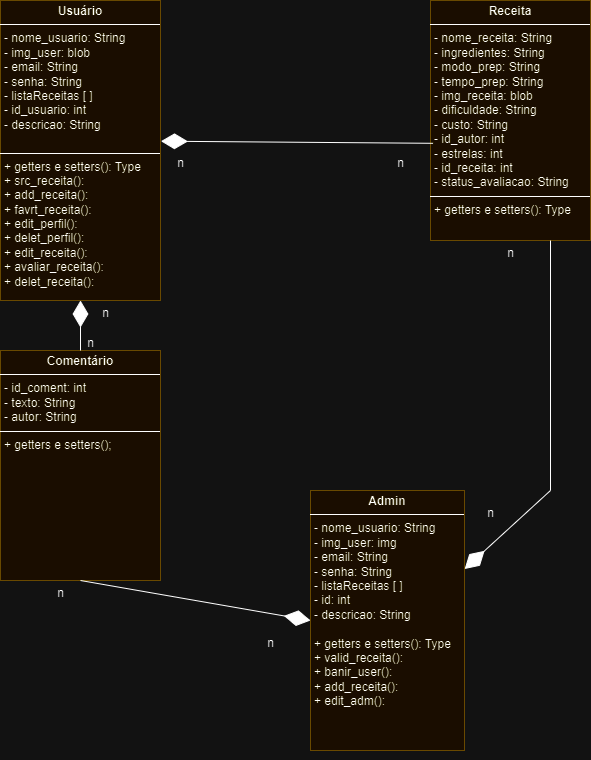

The diagram above was exported from draw.io. Its source (the exported page's mxGraphModel, read from the mxfile embedded in the PNG):
<mxGraphModel dx="992" dy="703" grid="1" gridSize="10" guides="1" tooltips="1" connect="1" arrows="1" fold="1" page="1" pageScale="1" pageWidth="827" pageHeight="1169" math="0" shadow="0">
  <root>
    <mxCell id="0" />
    <mxCell id="1" parent="0" />
    <mxCell id="q-l7EGYceRVGkdVelXSf-7" value="&lt;p style=&quot;margin:0px;margin-top:4px;text-align:center;&quot;&gt;&lt;b&gt;Usuário&lt;/b&gt;&lt;/p&gt;&lt;hr size=&quot;1&quot; style=&quot;border-style:solid;&quot;&gt;&lt;p style=&quot;margin:0px;margin-left:4px;&quot;&gt;- nome_usuario: String&lt;/p&gt;&lt;p style=&quot;margin:0px;margin-left:4px;&quot;&gt;- img_user: blob&lt;/p&gt;&lt;p style=&quot;margin:0px;margin-left:4px;&quot;&gt;- email: String&lt;/p&gt;&lt;p style=&quot;margin:0px;margin-left:4px;&quot;&gt;- senha: String&lt;/p&gt;&lt;p style=&quot;margin:0px;margin-left:4px;&quot;&gt;- listaReceitas [ ]&lt;/p&gt;&lt;p style=&quot;margin:0px;margin-left:4px;&quot;&gt;- id_usuario: int&lt;/p&gt;&lt;p style=&quot;margin:0px;margin-left:4px;&quot;&gt;- descricao: String&lt;/p&gt;&lt;p style=&quot;margin:0px;margin-left:4px;&quot;&gt;&lt;br&gt;&lt;/p&gt;&lt;hr size=&quot;1&quot; style=&quot;border-style:solid;&quot;&gt;&lt;p style=&quot;margin:0px;margin-left:4px;&quot;&gt;+ getters e setters(): Type&lt;/p&gt;&lt;p style=&quot;margin:0px;margin-left:4px;&quot;&gt;+ src_receita():&amp;nbsp;&lt;/p&gt;&lt;p style=&quot;margin:0px;margin-left:4px;&quot;&gt;+ add_receita():&amp;nbsp;&lt;/p&gt;&lt;p style=&quot;margin:0px;margin-left:4px;&quot;&gt;+ favrt_receita():&amp;nbsp;&lt;/p&gt;&lt;p style=&quot;margin:0px;margin-left:4px;&quot;&gt;+ edit_perfil():&lt;/p&gt;&lt;p style=&quot;margin:0px;margin-left:4px;&quot;&gt;+ delet_perfil():&lt;/p&gt;&lt;p style=&quot;margin:0px;margin-left:4px;&quot;&gt;+ edit_receita():&lt;br&gt;+ avaliar_receita():&lt;/p&gt;&lt;p style=&quot;margin:0px;margin-left:4px;&quot;&gt;+ delet_receita():&lt;/p&gt;&lt;p style=&quot;margin:0px;margin-left:4px;&quot;&gt;&lt;br&gt;&lt;/p&gt;&lt;p style=&quot;margin:0px;margin-left:4px;&quot;&gt;&lt;br&gt;&lt;/p&gt;&lt;p style=&quot;margin:0px;margin-left:4px;&quot;&gt;&lt;br&gt;&lt;/p&gt;" style="verticalAlign=top;align=left;overflow=fill;html=1;whiteSpace=wrap;fillColor=#fff2cc;strokeColor=#d6b656;" parent="1" vertex="1">
      <mxGeometry x="60" y="100" width="160" height="300" as="geometry" />
    </mxCell>
    <mxCell id="q-l7EGYceRVGkdVelXSf-8" value="&lt;p style=&quot;margin:0px;margin-top:4px;text-align:center;&quot;&gt;&lt;b&gt;Receita&lt;/b&gt;&lt;/p&gt;&lt;hr size=&quot;1&quot; style=&quot;border-style:solid;&quot;&gt;&lt;p style=&quot;margin:0px;margin-left:4px;&quot;&gt;- nome_receita: String&lt;/p&gt;&lt;p style=&quot;margin:0px;margin-left:4px;&quot;&gt;- ingredientes: String&lt;/p&gt;&lt;p style=&quot;margin:0px;margin-left:4px;&quot;&gt;- modo_prep: String&lt;/p&gt;&lt;p style=&quot;margin:0px;margin-left:4px;&quot;&gt;- tempo_prep: String&lt;/p&gt;&lt;p style=&quot;margin:0px;margin-left:4px;&quot;&gt;- img_receita: blob&lt;/p&gt;&lt;p style=&quot;margin:0px;margin-left:4px;&quot;&gt;- dificuldade: String&lt;/p&gt;&lt;p style=&quot;margin:0px;margin-left:4px;&quot;&gt;- custo: String&lt;/p&gt;&lt;p style=&quot;margin:0px;margin-left:4px;&quot;&gt;- id_autor: int&lt;/p&gt;&lt;p style=&quot;margin:0px;margin-left:4px;&quot;&gt;- estrelas: int&lt;/p&gt;&lt;p style=&quot;margin:0px;margin-left:4px;&quot;&gt;- id_receita: int&lt;/p&gt;&lt;p style=&quot;margin:0px;margin-left:4px;&quot;&gt;- status_avaliacao: String&lt;/p&gt;&lt;hr size=&quot;1&quot; style=&quot;border-style:solid;&quot;&gt;&lt;p style=&quot;margin:0px;margin-left:4px;&quot;&gt;+ getters e setters(): Type&lt;/p&gt;&lt;p style=&quot;margin:0px;margin-left:4px;&quot;&gt;&lt;br&gt;&lt;/p&gt;" style="verticalAlign=top;align=left;overflow=fill;html=1;whiteSpace=wrap;fillColor=#fff2cc;strokeColor=#d6b656;" parent="1" vertex="1">
      <mxGeometry x="490" y="100" width="160" height="240" as="geometry" />
    </mxCell>
    <mxCell id="q-l7EGYceRVGkdVelXSf-9" value="&lt;p style=&quot;margin:0px;margin-top:4px;text-align:center;&quot;&gt;&lt;b&gt;Admin&lt;/b&gt;&lt;/p&gt;&lt;hr size=&quot;1&quot; style=&quot;border-style:solid;&quot;&gt;&lt;p style=&quot;margin:0px;margin-left:4px;&quot;&gt;&lt;/p&gt;&lt;div&gt;&lt;p style=&quot;margin: 0px 0px 0px 4px;&quot;&gt;- nome_usuario: String&lt;/p&gt;&lt;p style=&quot;margin: 0px 0px 0px 4px;&quot;&gt;- img_user: img&lt;/p&gt;&lt;p style=&quot;margin: 0px 0px 0px 4px;&quot;&gt;- email: String&lt;/p&gt;&lt;p style=&quot;margin: 0px 0px 0px 4px;&quot;&gt;- senha: String&lt;/p&gt;&lt;p style=&quot;margin: 0px 0px 0px 4px;&quot;&gt;- listaReceitas [ ]&lt;/p&gt;&lt;p style=&quot;margin: 0px 0px 0px 4px;&quot;&gt;- id: int&lt;/p&gt;&lt;p style=&quot;margin: 0px 0px 0px 4px;&quot;&gt;- descricao: String&lt;/p&gt;&lt;p style=&quot;margin: 0px 0px 0px 4px;&quot;&gt;&lt;br&gt;&lt;/p&gt;&lt;div&gt;&lt;p style=&quot;margin:0px;margin-left:4px;&quot;&gt;+ getters e setters(): Type&lt;/p&gt;&lt;p style=&quot;margin:0px;margin-left:4px;&quot;&gt;+ valid_receita():&amp;nbsp;&lt;/p&gt;&lt;p style=&quot;margin:0px;margin-left:4px;&quot;&gt;+ banir_user():&amp;nbsp;&lt;/p&gt;&lt;p style=&quot;margin:0px;margin-left:4px;&quot;&gt;+ add_receita():&amp;nbsp;&lt;/p&gt;&lt;p style=&quot;margin:0px;margin-left:4px;&quot;&gt;+ edit_adm():&lt;/p&gt;&lt;p style=&quot;margin:0px;margin-left:4px;&quot;&gt;&lt;br&gt;&lt;/p&gt;&lt;p style=&quot;margin:0px;margin-left:4px;&quot;&gt;&lt;br&gt;&lt;/p&gt;&lt;p style=&quot;margin:0px;margin-left:4px;&quot;&gt;&lt;br&gt;&lt;/p&gt;&lt;p style=&quot;margin:0px;margin-left:4px;&quot;&gt;&lt;br&gt;&lt;/p&gt;&lt;/div&gt;&lt;/div&gt;" style="verticalAlign=top;align=left;overflow=fill;html=1;whiteSpace=wrap;fillColor=#fff2cc;strokeColor=#d6b656;" parent="1" vertex="1">
      <mxGeometry x="370" y="590" width="154" height="260" as="geometry" />
    </mxCell>
    <mxCell id="q-l7EGYceRVGkdVelXSf-10" style="edgeStyle=orthogonalEdgeStyle;rounded=0;orthogonalLoop=1;jettySize=auto;html=1;exitX=0.5;exitY=1;exitDx=0;exitDy=0;" parent="1" source="q-l7EGYceRVGkdVelXSf-9" target="q-l7EGYceRVGkdVelXSf-9" edge="1">
      <mxGeometry relative="1" as="geometry" />
    </mxCell>
    <mxCell id="q-l7EGYceRVGkdVelXSf-12" style="edgeStyle=orthogonalEdgeStyle;rounded=0;orthogonalLoop=1;jettySize=auto;html=1;exitX=0.5;exitY=1;exitDx=0;exitDy=0;" parent="1" source="q-l7EGYceRVGkdVelXSf-9" target="q-l7EGYceRVGkdVelXSf-9" edge="1">
      <mxGeometry relative="1" as="geometry" />
    </mxCell>
    <mxCell id="q-l7EGYceRVGkdVelXSf-14" style="edgeStyle=orthogonalEdgeStyle;rounded=0;orthogonalLoop=1;jettySize=auto;html=1;exitX=0.5;exitY=1;exitDx=0;exitDy=0;" parent="1" source="q-l7EGYceRVGkdVelXSf-9" target="q-l7EGYceRVGkdVelXSf-9" edge="1">
      <mxGeometry relative="1" as="geometry" />
    </mxCell>
    <mxCell id="q-l7EGYceRVGkdVelXSf-16" value="" style="endArrow=diamondThin;endFill=1;endSize=24;html=1;rounded=0;entryX=1.001;entryY=0.302;entryDx=0;entryDy=0;entryPerimeter=0;exitX=0.75;exitY=1;exitDx=0;exitDy=0;" parent="1" source="q-l7EGYceRVGkdVelXSf-8" edge="1" target="q-l7EGYceRVGkdVelXSf-9">
      <mxGeometry width="160" relative="1" as="geometry">
        <mxPoint x="566" y="340" as="sourcePoint" />
        <mxPoint x="413.99999999999994" y="540" as="targetPoint" />
        <Array as="points">
          <mxPoint x="610" y="590" />
        </Array>
      </mxGeometry>
    </mxCell>
    <mxCell id="hPKUze7RtAmjMsyWHZE6-2" value="&lt;p style=&quot;margin:0px;margin-top:4px;text-align:center;&quot;&gt;&lt;b&gt;Comentário&lt;/b&gt;&lt;/p&gt;&lt;hr size=&quot;1&quot; style=&quot;border-style:solid;&quot;&gt;&lt;p style=&quot;margin:0px;margin-left:4px;&quot;&gt;- id_coment: int&lt;/p&gt;&lt;p style=&quot;margin:0px;margin-left:4px;&quot;&gt;- texto: String&lt;/p&gt;&lt;p style=&quot;margin:0px;margin-left:4px;&quot;&gt;- autor: String&lt;/p&gt;&lt;hr size=&quot;1&quot; style=&quot;border-style:solid;&quot;&gt;&lt;p style=&quot;margin:0px;margin-left:4px;&quot;&gt;+ getters e setters();&lt;/p&gt;&lt;p style=&quot;margin:0px;margin-left:4px;&quot;&gt;&lt;br&gt;&lt;/p&gt;&lt;p style=&quot;margin:0px;margin-left:4px;&quot;&gt;&lt;br&gt;&lt;/p&gt;&lt;p style=&quot;margin:0px;margin-left:4px;&quot;&gt;&lt;br&gt;&lt;/p&gt;&lt;p style=&quot;margin:0px;margin-left:4px;&quot;&gt;&lt;br&gt;&lt;/p&gt;" style="verticalAlign=top;align=left;overflow=fill;html=1;whiteSpace=wrap;fillColor=#fff2cc;strokeColor=#d6b656;" parent="1" vertex="1">
      <mxGeometry x="60" y="450" width="160" height="230" as="geometry" />
    </mxCell>
    <mxCell id="GEzk6lwk4hHvyww-AGlp-1" value="" style="endArrow=diamondThin;endFill=1;endSize=24;html=1;rounded=0;exitX=0.5;exitY=0;exitDx=0;exitDy=0;entryX=0.5;entryY=1;entryDx=0;entryDy=0;" edge="1" parent="1" source="hPKUze7RtAmjMsyWHZE6-2" target="q-l7EGYceRVGkdVelXSf-7">
      <mxGeometry width="160" relative="1" as="geometry">
        <mxPoint x="540" y="480" as="sourcePoint" />
        <mxPoint x="389" y="803" as="targetPoint" />
        <Array as="points" />
      </mxGeometry>
    </mxCell>
    <mxCell id="GEzk6lwk4hHvyww-AGlp-4" value="" style="endArrow=diamondThin;endFill=1;endSize=24;html=1;rounded=0;entryX=1.003;entryY=0.469;entryDx=0;entryDy=0;entryPerimeter=0;exitX=0.016;exitY=0.595;exitDx=0;exitDy=0;exitPerimeter=0;" edge="1" parent="1" source="q-l7EGYceRVGkdVelXSf-8" target="q-l7EGYceRVGkdVelXSf-7">
      <mxGeometry width="160" relative="1" as="geometry">
        <mxPoint x="480" y="241" as="sourcePoint" />
        <mxPoint x="460" y="230" as="targetPoint" />
      </mxGeometry>
    </mxCell>
    <mxCell id="GEzk6lwk4hHvyww-AGlp-5" value="" style="endArrow=diamondThin;endFill=1;endSize=24;html=1;rounded=0;exitX=0.5;exitY=1;exitDx=0;exitDy=0;entryX=0;entryY=0.5;entryDx=0;entryDy=0;" edge="1" parent="1" source="hPKUze7RtAmjMsyWHZE6-2" target="q-l7EGYceRVGkdVelXSf-9">
      <mxGeometry width="160" relative="1" as="geometry">
        <mxPoint x="150" y="460" as="sourcePoint" />
        <mxPoint x="150" y="410" as="targetPoint" />
        <Array as="points" />
      </mxGeometry>
    </mxCell>
    <mxCell id="GEzk6lwk4hHvyww-AGlp-6" value="n" style="text;html=1;align=center;verticalAlign=middle;resizable=0;points=[];autosize=1;strokeColor=none;fillColor=none;" vertex="1" parent="1">
      <mxGeometry x="225" y="248" width="30" height="30" as="geometry" />
    </mxCell>
    <mxCell id="GEzk6lwk4hHvyww-AGlp-7" value="n" style="text;html=1;align=center;verticalAlign=middle;resizable=0;points=[];autosize=1;strokeColor=none;fillColor=none;" vertex="1" parent="1">
      <mxGeometry x="445" y="248" width="30" height="30" as="geometry" />
    </mxCell>
    <mxCell id="GEzk6lwk4hHvyww-AGlp-8" value="n" style="text;html=1;align=center;verticalAlign=middle;resizable=0;points=[];autosize=1;strokeColor=none;fillColor=none;" vertex="1" parent="1">
      <mxGeometry x="555" y="338" width="30" height="30" as="geometry" />
    </mxCell>
    <mxCell id="GEzk6lwk4hHvyww-AGlp-9" value="n" style="text;html=1;align=center;verticalAlign=middle;resizable=0;points=[];autosize=1;strokeColor=none;fillColor=none;" vertex="1" parent="1">
      <mxGeometry x="535" y="598" width="30" height="30" as="geometry" />
    </mxCell>
    <mxCell id="GEzk6lwk4hHvyww-AGlp-10" value="n" style="text;html=1;align=center;verticalAlign=middle;resizable=0;points=[];autosize=1;strokeColor=none;fillColor=none;" vertex="1" parent="1">
      <mxGeometry x="105" y="678" width="30" height="30" as="geometry" />
    </mxCell>
    <mxCell id="GEzk6lwk4hHvyww-AGlp-11" value="n" style="text;html=1;align=center;verticalAlign=middle;resizable=0;points=[];autosize=1;strokeColor=none;fillColor=none;" vertex="1" parent="1">
      <mxGeometry x="315" y="728" width="30" height="30" as="geometry" />
    </mxCell>
    <mxCell id="GEzk6lwk4hHvyww-AGlp-12" value="n" style="text;html=1;align=center;verticalAlign=middle;resizable=0;points=[];autosize=1;strokeColor=none;fillColor=none;" vertex="1" parent="1">
      <mxGeometry x="135" y="428" width="30" height="30" as="geometry" />
    </mxCell>
    <mxCell id="GEzk6lwk4hHvyww-AGlp-13" value="n" style="text;html=1;align=center;verticalAlign=middle;resizable=0;points=[];autosize=1;strokeColor=none;fillColor=none;" vertex="1" parent="1">
      <mxGeometry x="150" y="398" width="30" height="30" as="geometry" />
    </mxCell>
  </root>
</mxGraphModel>